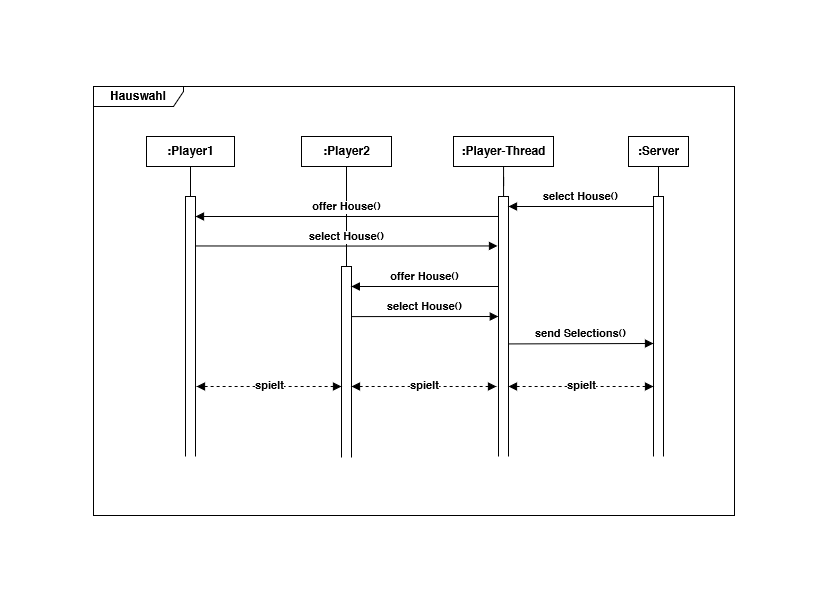

The diagram above was exported from draw.io. Its source (the exported page's mxGraphModel, read from the mxfile embedded in the PNG):
<mxGraphModel dx="918" dy="833" grid="1" gridSize="10" guides="1" tooltips="1" connect="1" arrows="1" fold="1" page="1" pageScale="1" pageWidth="827" pageHeight="600" math="0" shadow="0">
  <root>
    <mxCell id="0" />
    <mxCell id="1" parent="0" />
    <mxCell id="RixYtwIBFjerOirvQZdC-1" value="Hauswahl" style="shape=umlFrame;whiteSpace=wrap;html=1;width=90;height=20;" parent="1" vertex="1">
      <mxGeometry x="93" y="86" width="641" height="429" as="geometry" />
    </mxCell>
    <mxCell id="RixYtwIBFjerOirvQZdC-14" style="edgeStyle=orthogonalEdgeStyle;rounded=0;orthogonalLoop=1;jettySize=auto;html=1;endArrow=none;endFill=0;strokeColor=default;" parent="1" source="RixYtwIBFjerOirvQZdC-2" target="RixYtwIBFjerOirvQZdC-10" edge="1">
      <mxGeometry relative="1" as="geometry" />
    </mxCell>
    <mxCell id="RixYtwIBFjerOirvQZdC-2" value=":Player2" style="html=1;" parent="1" vertex="1">
      <mxGeometry x="301" y="136" width="90" height="30" as="geometry" />
    </mxCell>
    <mxCell id="RixYtwIBFjerOirvQZdC-6" style="edgeStyle=orthogonalEdgeStyle;rounded=0;orthogonalLoop=1;jettySize=auto;html=1;endArrow=none;endFill=0;" parent="1" source="RixYtwIBFjerOirvQZdC-3" target="RixYtwIBFjerOirvQZdC-12" edge="1">
      <mxGeometry relative="1" as="geometry">
        <mxPoint x="190" y="196" as="targetPoint" />
      </mxGeometry>
    </mxCell>
    <mxCell id="RixYtwIBFjerOirvQZdC-3" value=":Player1" style="html=1;" parent="1" vertex="1">
      <mxGeometry x="146" y="136" width="88" height="30" as="geometry" />
    </mxCell>
    <mxCell id="RixYtwIBFjerOirvQZdC-24" style="edgeStyle=orthogonalEdgeStyle;rounded=0;orthogonalLoop=1;jettySize=auto;html=1;endArrow=none;endFill=0;" parent="1" source="RixYtwIBFjerOirvQZdC-4" target="RixYtwIBFjerOirvQZdC-8" edge="1">
      <mxGeometry relative="1" as="geometry" />
    </mxCell>
    <mxCell id="RixYtwIBFjerOirvQZdC-4" value=":Player-Thread" style="html=1;" parent="1" vertex="1">
      <mxGeometry x="453" y="136" width="100" height="30" as="geometry" />
    </mxCell>
    <mxCell id="RixYtwIBFjerOirvQZdC-8" value="" style="html=1;points=[];perimeter=orthogonalPerimeter;" parent="1" vertex="1">
      <mxGeometry x="498" y="196" width="10" height="270" as="geometry" />
    </mxCell>
    <mxCell id="RixYtwIBFjerOirvQZdC-10" value="" style="html=1;points=[];perimeter=orthogonalPerimeter;" parent="1" vertex="1">
      <mxGeometry x="341" y="266" width="10" height="200" as="geometry" />
    </mxCell>
    <mxCell id="RixYtwIBFjerOirvQZdC-11" value="offer House()" style="html=1;verticalAlign=bottom;endArrow=block;rounded=0;exitX=0.014;exitY=0.317;exitDx=0;exitDy=0;exitPerimeter=0;" parent="1" edge="1">
      <mxGeometry width="80" relative="1" as="geometry">
        <mxPoint x="498.0000000000001" y="286" as="sourcePoint" />
        <mxPoint x="350.86" y="286" as="targetPoint" />
      </mxGeometry>
    </mxCell>
    <mxCell id="RixYtwIBFjerOirvQZdC-12" value="" style="html=1;points=[];perimeter=orthogonalPerimeter;" parent="1" vertex="1">
      <mxGeometry x="185" y="196" width="10" height="270" as="geometry" />
    </mxCell>
    <mxCell id="RixYtwIBFjerOirvQZdC-25" value="" style="rounded=0;whiteSpace=wrap;html=1;strokeColor=none;" parent="1" vertex="1">
      <mxGeometry x="493" y="456" width="20" height="20" as="geometry" />
    </mxCell>
    <mxCell id="RixYtwIBFjerOirvQZdC-26" value="" style="rounded=0;whiteSpace=wrap;html=1;strokeColor=none;" parent="1" vertex="1">
      <mxGeometry x="336" y="457" width="20" height="20" as="geometry" />
    </mxCell>
    <mxCell id="RixYtwIBFjerOirvQZdC-28" value="" style="rounded=0;whiteSpace=wrap;html=1;strokeColor=none;" parent="1" vertex="1">
      <mxGeometry x="180" y="456" width="20" height="20" as="geometry" />
    </mxCell>
    <mxCell id="RixYtwIBFjerOirvQZdC-38" style="edgeStyle=orthogonalEdgeStyle;rounded=0;orthogonalLoop=1;jettySize=auto;html=1;startArrow=none;startFill=0;endArrow=none;endFill=0;" parent="1" source="RixYtwIBFjerOirvQZdC-29" target="RixYtwIBFjerOirvQZdC-36" edge="1">
      <mxGeometry relative="1" as="geometry" />
    </mxCell>
    <mxCell id="RixYtwIBFjerOirvQZdC-29" value=":Server" style="html=1;" parent="1" vertex="1">
      <mxGeometry x="628" y="136" width="60" height="30" as="geometry" />
    </mxCell>
    <mxCell id="RixYtwIBFjerOirvQZdC-33" value="offer House()" style="html=1;verticalAlign=bottom;endArrow=block;rounded=0;exitX=0;exitY=0.074;exitDx=0;exitDy=0;exitPerimeter=0;" parent="1" edge="1" source="RixYtwIBFjerOirvQZdC-8">
      <mxGeometry width="80" relative="1" as="geometry">
        <mxPoint x="350.7099999999998" y="215.99999999999994" as="sourcePoint" />
        <mxPoint x="195" y="215.99999999999994" as="targetPoint" />
      </mxGeometry>
    </mxCell>
    <mxCell id="RixYtwIBFjerOirvQZdC-36" value="" style="html=1;points=[];perimeter=orthogonalPerimeter;" parent="1" vertex="1">
      <mxGeometry x="653" y="196" width="10" height="270" as="geometry" />
    </mxCell>
    <mxCell id="RixYtwIBFjerOirvQZdC-37" value="send Selections()" style="html=1;verticalAlign=bottom;endArrow=block;rounded=0;exitX=1.045;exitY=0.546;exitDx=0;exitDy=0;exitPerimeter=0;" parent="1" target="RixYtwIBFjerOirvQZdC-36" edge="1" source="RixYtwIBFjerOirvQZdC-8">
      <mxGeometry width="80" relative="1" as="geometry">
        <mxPoint x="508" y="272.5" as="sourcePoint" />
        <mxPoint x="655" y="272.5" as="targetPoint" />
        <Array as="points">
          <mxPoint x="650" y="343" />
        </Array>
      </mxGeometry>
    </mxCell>
    <mxCell id="RixYtwIBFjerOirvQZdC-39" value="spielt" style="endArrow=block;startArrow=block;endFill=1;startFill=1;html=1;rounded=0;dashed=1;" parent="1" edge="1">
      <mxGeometry width="160" relative="1" as="geometry">
        <mxPoint x="508" y="386" as="sourcePoint" />
        <mxPoint x="653" y="386" as="targetPoint" />
      </mxGeometry>
    </mxCell>
    <mxCell id="9Tbo3GwzFWW957bGu9cv-5" value="spielt" style="endArrow=block;startArrow=block;endFill=1;startFill=1;html=1;rounded=0;dashed=1;" edge="1" parent="1">
      <mxGeometry width="160" relative="1" as="geometry">
        <mxPoint x="196" y="386" as="sourcePoint" />
        <mxPoint x="341" y="386" as="targetPoint" />
      </mxGeometry>
    </mxCell>
    <mxCell id="9Tbo3GwzFWW957bGu9cv-6" value="select House()" style="html=1;verticalAlign=bottom;endArrow=block;rounded=0;" edge="1" parent="1">
      <mxGeometry width="80" relative="1" as="geometry">
        <mxPoint x="653" y="206" as="sourcePoint" />
        <mxPoint x="508.0000000000001" y="206" as="targetPoint" />
      </mxGeometry>
    </mxCell>
    <mxCell id="9Tbo3GwzFWW957bGu9cv-7" value="" style="rounded=0;whiteSpace=wrap;html=1;strokeColor=none;" vertex="1" parent="1">
      <mxGeometry x="648" y="456" width="20" height="20" as="geometry" />
    </mxCell>
    <mxCell id="9Tbo3GwzFWW957bGu9cv-9" value="spielt" style="endArrow=block;startArrow=block;endFill=1;startFill=1;html=1;rounded=0;dashed=1;" edge="1" parent="1">
      <mxGeometry width="160" relative="1" as="geometry">
        <mxPoint x="351" y="386" as="sourcePoint" />
        <mxPoint x="496" y="386" as="targetPoint" />
      </mxGeometry>
    </mxCell>
    <mxCell id="9Tbo3GwzFWW957bGu9cv-10" value="select House()" style="html=1;verticalAlign=bottom;endArrow=block;rounded=0;exitX=0.679;exitY=0.466;exitDx=0;exitDy=0;exitPerimeter=0;entryX=-0.1;entryY=0.407;entryDx=0;entryDy=0;entryPerimeter=0;" edge="1" parent="1">
      <mxGeometry width="80" relative="1" as="geometry">
        <mxPoint x="194.99900000000002" y="245.464" as="sourcePoint" />
        <mxPoint x="497" y="245.44" as="targetPoint" />
        <Array as="points">
          <mxPoint x="336.76" y="245.55" />
        </Array>
      </mxGeometry>
    </mxCell>
    <mxCell id="9Tbo3GwzFWW957bGu9cv-11" value="select House()" style="html=1;verticalAlign=bottom;endArrow=block;rounded=0;entryX=-0.02;entryY=0.333;entryDx=0;entryDy=0;entryPerimeter=0;" edge="1" parent="1">
      <mxGeometry width="80" relative="1" as="geometry">
        <mxPoint x="351" y="316.09" as="sourcePoint" />
        <mxPoint x="497.79999999999995" y="316.00000000000006" as="targetPoint" />
        <Array as="points">
          <mxPoint x="353" y="316.09" />
        </Array>
      </mxGeometry>
    </mxCell>
  </root>
</mxGraphModel>